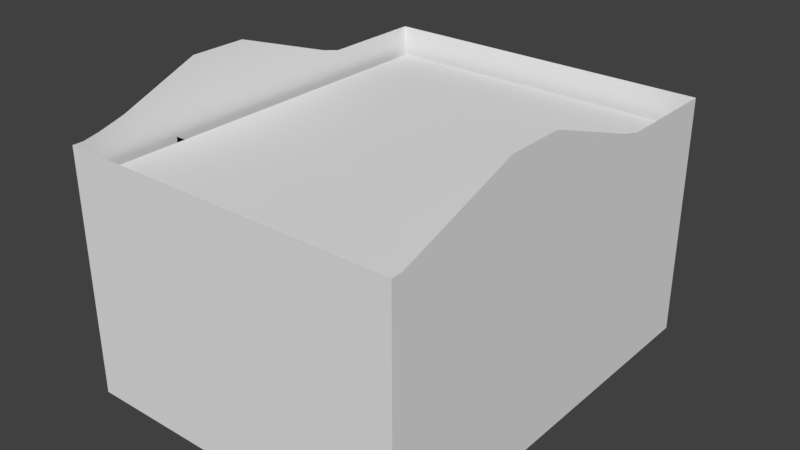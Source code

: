 # Source: Ireland_Hardware_Skybox.blend  (saved by Blender 2.78.0; exported with 4.5.12 LTS)
import bpy
from mathutils import Matrix  # noqa: F401  (used for matrix-valued properties, if any)

bpy.ops.wm.read_factory_settings(use_empty=True)
scene = bpy.context.scene
scene.name = 'Scene'

# ---- collections
col_collection_1 = bpy.data.collections.new('Collection 1'); scene.collection.children.link(col_collection_1)

# ---- materials (node trees are filled in below, after node groups)
mat_material = bpy.data.materials.new('Material')
mat_material.alpha_threshold = 0.0
mat_material.use_transparent_shadow = False
mat_material.roughness = 0.5
mat_material.line_color = (0.0, 0.0, 0.0, 1.0)

# ---- material node trees

# ---- world
world_world = bpy.data.worlds.new('World'); scene.world = world_world
world_world.color = (0.05088, 0.05088, 0.05088)
world_world.use_sun_shadow = False
world_world.sun_shadow_jitter_overblur = 0.0
world_world.cycles.sampling_method = 'MANUAL'

# ---- meshes
me_cube = bpy.data.meshes.new('Cube')
me_cube.from_pydata([(8.0, 10.0, -0.25), (8.0, -10.0, -0.25), (-8.0, -10.0, -0.25), (-8.0, 10.0, -0.25), (8.0, 10.0, 0.25), (8.0, -10.0, 0.25), (-8.0, -10.0, 0.25), (-8.0, 10.0, 0.25), (7.5, 10.0, -0.25), (7.5, -10.0, -0.25), (7.5, 10.0, 0.25), (7.5, -10.0, 0.25), (-7.5, 10.0, -0.25), (-7.5, -10.0, -0.25), (-7.5, 10.0, 0.25), (-7.5, -10.0, 0.25), (8.0, 9.5, -0.25), (-8.0, 9.5, -0.25), (8.0, 9.5, 0.25), (-8.0, 9.5, 0.25), (8.0, -9.5, -0.25), (8.0, -9.5, 0.25), (-8.0, -9.5, -0.25), (-8.0, -9.5, 0.25), (8.0, -9.5, -5.25), (8.0, -10.0, -5.25), (-7.5, 10.0, -5.25), (-8.0, 10.0, -5.25), (-7.5, -10.0, -5.25), (-8.0, -10.0, -5.25), (-8.0, 9.5, -5.25), (8.0, 10.0, -5.25), (7.5, 10.0, -5.25), (7.5, -10.0, -5.25), (8.0, -7.5, 0.25), (8.0, -7.5, -0.25), (8.0, 9.5, -5.25), (-8.0, -9.5, -5.25), (-8.0, -7.5, 0.25), (-8.0, -7.5, -0.25), (-7.5, -7.5, 0.25), (-8.0, -7.5, -5.25), (8.0, -7.5, -5.25), (-8.0, -6.25, -0.25), (-8.0, -6.25, 0.25), (-8.0, -6.25, -5.25), (8.0, -6.25, -5.25), (8.0, -6.25, 0.25), (8.0, -6.25, -0.25), (-8.0, -5.0, -0.25), (-8.0, -5.0, 0.25), (-8.0, -5.0, -5.25), (8.0, -5.0, -5.25), (-7.5, -5.0, 0.25), (8.0, -5.0, 0.25), (8.0, -5.0, -0.25), (-8.0, 7.5, -0.25), (-8.0, 7.5, 0.25), (-8.0, 7.5, -5.25), (8.0, 7.5, -5.25), (7.5, 7.5, 0.25), (8.0, 7.5, 0.25), (8.0, 7.5, -0.25), (8.0, 5.0, -5.25), (7.5, 5.0, 0.25), (8.0, 5.0, 0.25), (8.0, 5.0, -0.25), (-8.0, 5.0, -0.25), (-8.0, 5.0, 0.25), (-8.0, 5.0, -5.25), (-8.0, 6.25, -0.25), (-8.0, 6.25, 0.25), (-8.0, 6.25, -5.25), (8.0, 6.25, -5.25), (8.0, 6.25, 0.25), (8.0, 6.25, -0.25), (8.0, -2.5, -5.25), (8.0, -2.5, 0.25), (8.0, -2.5, -0.25), (-8.0, -2.5, -0.25), (-8.0, -2.5, 0.25), (-8.0, -2.5, -5.25), (-8.0, -2.0, -0.25), (-8.0, -2.0, 0.25), (-8.0, -2.0, -5.25), (8.0, -2.0, -5.25), (8.0, -2.0, 0.25), (8.0, -2.0, -0.25), (-8.0, -1.0, -0.25), (-8.0, -1.0, 0.25), (-8.0, -1.0, -5.25), (8.0, -1.0, -5.25), (8.0, -1.0, 0.25), (8.0, -1.0, -0.25), (-8.0, 4.0, -0.25), (-8.0, 4.0, 0.25), (-8.0, 4.0, -5.25), (8.0, 4.0, -5.25), (8.0, 4.0, 0.25), (8.0, 4.0, -0.25), (8.0, -3.75, -5.25), (8.0, -3.75, 0.25), (8.0, -3.75, -0.25), (-8.0, -3.75, -0.25), (-8.0, -3.75, 0.25), (-8.0, -3.75, -5.25), (8.0, -8.75, -0.25), (8.0, -8.75, 0.25), (-8.0, -8.75, -5.25), (8.0, -8.75, -5.25), (-8.0, -8.75, 0.25), (-8.0, -8.75, -0.25), (1.5, 10.0, -0.25), (1.5, -10.0, -0.25), (1.5, 10.0, 0.25), (1.5, -10.0, 0.25), (1.5, 10.0, -5.25), (1.5, -10.0, -5.25), (1.5, -2.5, 0.25), (1.5, -2.0, 0.25), (0.25, 10.0, -0.25), (0.25, -10.0, -0.25), (0.25, 10.0, 0.25), (0.25, -10.0, 0.25), (0.25, 10.0, -5.25), (0.25, -10.0, -5.25), (0.25, -2.5, 0.25), (0.25, -2.0, 0.25), (2.75, 10.0, -0.25), (2.75, -10.0, -0.25), (2.75, 10.0, 0.25), (2.75, -10.0, 0.25), (2.75, 10.0, -5.25), (2.75, -10.0, -5.25), (-0.25, 10.0, -0.25), (-0.25, -10.0, -0.25), (-0.25, 10.0, 0.25), (-0.25, -10.0, 0.25), (-0.25, 10.0, -5.25), (-0.25, -10.0, -5.25), (8.0, -9.5, 1.25), (8.0, -10.0, 1.25), (-7.5, 10.0, 1.25), (-8.0, 10.0, 1.25), (-7.5, -10.0, 1.25), (-8.0, -10.0, 1.25), (-8.0, 9.5, 1.25), (8.0, 10.0, 1.25), (7.5, 10.0, 1.25), (7.5, -10.0, 1.25), (-0.25, 10.0, 1.25), (-0.25, -10.0, 1.25), (8.0, 9.5, 1.25), (-8.0, 7.5, 1.25), (8.0, -8.75, 1.25), (7.5, -8.75, 1.25), (-8.0, -9.5, 1.25), (8.0, -7.5, 1.25), (-8.0, -7.5, 1.25), (-7.5, -7.5, 1.25), (8.0, -6.25, 1.25), (-8.0, -8.75, 1.25), (8.0, -5.0, 1.25), (-7.5, -5.0, 1.25), (7.5, -3.75, 1.25), (8.0, -3.75, 1.25), (-8.0, -5.0, 1.25), (-8.0, 6.25, 1.25), (7.5, 7.5, 1.25), (8.0, 7.5, 1.25), (-8.0, 4.0, 1.25), (-8.0, 5.0, 1.25), (7.5, 5.0, 1.25), (8.0, 5.0, 1.25), (8.0, -2.0, 1.25), (8.0, -2.5, 1.25), (-8.0, -3.75, 1.25), (-8.0, -2.5, 1.25), (-8.0, -2.0, 1.25), (7.5, -1.0, 1.25), (8.0, -1.0, 1.25), (-8.0, -1.0, 1.25), (7.5, 4.0, 1.25), (8.0, 4.0, 1.25), (2.75, 10.0, 1.25), (1.5, 10.0, 1.25), (2.75, -10.0, 1.25), (1.5, -10.0, 1.25), (0.25, 10.0, 1.25), (0.25, -10.0, 1.25), (8.0, -9.5, 3.0), (8.0, -10.0, 3.0), (-7.5, 10.0, 3.0), (-8.0, 10.0, 3.0), (-7.5, -10.0, 3.0), (-8.0, -10.0, 3.0), (-8.0, 9.5, 3.0), (8.0, 10.0, 3.0), (7.5, 10.0, 3.0), (7.5, -10.0, 3.0), (-0.25, 10.0, 3.0), (-0.25, -10.0, 3.0), (8.0, 9.5, 3.0), (-8.0, 7.5, 3.0), (8.0, -8.75, 3.0), (7.5, -8.75, 3.0), (-8.0, -9.5, 3.0), (-8.0, -7.5, 3.0), (-7.5, -7.5, 3.0), (-8.0, -8.75, 3.0), (-7.5, -5.0, 3.0), (-8.0, -5.0, 3.0), (-8.0, 6.25, 3.0), (7.5, 7.5, 3.0), (8.0, 7.5, 3.0), (-8.0, 4.0, 3.0), (-8.0, 5.0, 3.0), (7.5, 5.0, 3.0), (8.0, 5.0, 3.0), (8.0, -2.0, 3.0), (8.0, -2.5, 3.0), (-8.0, -3.75, 3.0), (-8.0, -2.5, 3.0), (-8.0, -2.0, 3.0), (7.5, -1.0, 3.0), (8.0, -1.0, 3.0), (-8.0, -1.0, 3.0), (7.5, 4.0, 3.0), (8.0, 4.0, 3.0), (7.5, -3.75, 3.0), (8.0, -3.75, 3.0), (2.75, 10.0, 3.0), (1.5, 10.0, 3.0), (2.75, -10.0, 3.0), (1.5, -10.0, 3.0), (0.25, 10.0, 3.0), (0.25, -10.0, 3.0), (8.0, -9.5, 4.0), (8.0, -10.0, 4.0), (-7.5, 10.0, 4.0), (-8.0, 10.0, 4.0), (-7.5, -10.0, 4.0), (-8.0, -10.0, 4.0), (-8.0, 9.5, 4.0), (8.0, 10.0, 4.0), (7.5, 10.0, 4.0), (7.5, -10.0, 4.0), (-0.25, 10.0, 4.0), (-0.25, -10.0, 4.0), (8.0, 9.5, 4.0), (-8.0, 7.5, 4.0), (8.0, -8.75, 4.0), (7.5, -8.75, 4.0), (-8.0, -9.5, 4.0), (-8.0, -7.5, 4.0), (-8.0, -8.75, 4.0), (-7.5, -5.0, 4.0), (-8.0, -5.0, 4.0), (-8.0, 6.25, 4.0), (8.0, 7.5, 4.0), (-8.0, 4.0, 4.0), (-8.0, 5.0, 4.0), (8.0, 5.0, 4.0), (8.0, -2.0, 4.0), (8.0, -2.5, 4.0), (-8.0, -3.75, 4.0), (-8.0, -2.5, 4.0), (-8.0, -2.0, 4.0), (7.5, -1.0, 4.0), (8.0, -1.0, 4.0), (-8.0, -1.0, 4.0), (7.5, 4.0, 4.0), (8.0, 4.0, 4.0), (7.5, -3.75, 4.0), (8.0, -3.75, 4.0), (2.75, 10.0, 4.0), (1.5, 10.0, 4.0), (2.75, -10.0, 4.0), (1.5, -10.0, 4.0), (0.25, 10.0, 4.0), (0.25, -10.0, 4.0), (-8.0, -5.0, 3.0), (-7.5, -5.0, 3.0), (7.5, 7.5, 3.0), (8.0, 7.5, 3.0), (-8.0, -5.0, 4.0), (-7.5, -5.0, 4.0), (8.0, 7.5, 4.0), (8.0, -9.5, 4.5), (8.0, -10.0, 4.5), (-7.5, 10.0, 4.5), (-8.0, 10.0, 4.5), (-7.5, -10.0, 4.5), (-8.0, -10.0, 4.5), (-8.0, 9.5, 4.5), (8.0, 10.0, 4.5), (7.5, 10.0, 4.5), (7.5, -10.0, 4.5), (-0.25, 10.0, 4.5), (-0.25, -10.0, 4.5), (8.0, 9.5, 4.5), (-8.0, 7.5, 4.5), (7.5, 9.5, 4.5), (8.0, -8.75, 4.5), (-8.0, -9.5, 4.5), (-8.0, -7.5, 4.5), (-8.0, -8.75, 4.5), (-7.5, -5.0, 4.5), (-8.0, -5.0, 4.5), (-8.0, 6.25, 4.5), (8.0, 7.5, 4.5), (-8.0, 4.0, 4.5), (-8.0, 5.0, 4.5), (8.0, 5.0, 4.5), (8.0, -2.0, 4.5), (8.0, -2.5, 4.5), (-8.0, -3.75, 4.5), (-8.0, -2.5, 4.5), (-8.0, -2.0, 4.5), (8.0, -1.0, 4.5), (-8.0, -1.0, 4.5), (8.0, 4.0, 4.5), (8.0, -3.75, 4.5), (2.75, 10.0, 4.5), (1.5, 10.0, 4.5), (2.75, -10.0, 4.5), (1.5, -10.0, 4.5), (0.25, -9.5, 4.5), (0.25, 10.0, 4.5), (0.25, -10.0, 4.5), (-0.25, -9.5, 4.5), (-8.0, -5.0, 4.5), (-7.5, -5.0, 4.5), (8.0, 7.5, 4.5), (7.5, -3.75, 4.0), (8.0, -3.75, 4.0), (8.0, -3.75, 4.5), (7.5, 4.0, 4.0), (8.0, 4.0, 4.0), (8.0, 4.0, 4.5), (8.0, -9.5, 5.0), (8.0, -10.0, 5.0), (-7.5, 10.0, 5.0), (-8.0, 10.0, 5.0), (-7.5, -10.0, 5.0), (-8.0, -10.0, 5.0), (-8.0, 9.5, 5.0), (8.0, 10.0, 5.0), (7.5, 10.0, 5.0), (7.5, -10.0, 5.0), (-0.25, 10.0, 5.0), (-0.25, -10.0, 5.0), (8.0, 9.5, 5.0), (-8.0, 7.5, 5.0), (7.5, 9.5, 5.0), (8.0, -8.75, 5.0), (-8.0, -9.5, 5.0), (-8.0, -7.5, 5.0), (-8.0, -8.75, 5.0), (-7.5, -5.0, 5.0), (-8.0, -5.0, 5.0), (-8.0, 6.25, 5.0), (7.5, 7.5, 5.0), (8.0, 7.5, 5.0), (-8.0, 4.0, 5.0), (-8.0, 5.0, 5.0), (7.5, 5.0, 5.0), (8.0, 5.0, 5.0), (-7.5, -2.0, 5.0), (-7.5, -2.5, 5.0), (7.5, -2.0, 5.0), (7.5, -2.5, 5.0), (8.0, -2.0, 5.0), (8.0, -2.5, 5.0), (-8.0, -3.75, 5.0), (-8.0, -2.5, 5.0), (2.75, -2.5, 5.0), (-8.0, -2.0, 5.0), (7.5, -1.0, 5.0), (8.0, -1.0, 5.0), (2.75, -2.0, 5.0), (-8.0, -1.0, 5.0), (7.5, 4.0, 5.0), (8.0, 4.0, 5.0), (8.0, -3.75, 5.0), (2.75, 10.0, 5.0), (1.5, 10.0, 5.0), (2.75, -10.0, 5.0), (1.5, -10.0, 5.0), (0.25, -9.5, 5.0), (0.25, 10.0, 5.0), (0.25, -10.0, 5.0), (-0.25, -9.5, 5.0), (-0.25, -7.5, 5.0), (0.25, -7.5, 5.0), (-0.25, -5.0, 5.0), (0.25, -5.0, 5.0), (-0.25, -2.5, 5.0), (0.25, -2.5, 5.0), (-0.25, -2.0, 5.0), (0.25, -2.0, 5.0), (-0.25, -3.75, 5.0), (0.25, -3.75, 5.0), (-0.25, -8.75, 5.0), (0.25, -8.75, 5.0), (-8.0, -5.0, 5.0), (-7.5, -5.0, 5.0), (7.5, 7.5, 5.0), (8.0, 7.5, 5.0), (-0.25, -5.0, 5.0), (0.25, -5.0, 5.0), (2.75, -2.0, 5.0), (2.75, -2.5, 5.0), (7.5, 4.0, 5.0), (8.0, 4.0, 5.0), (8.0, -3.75, 5.0), (-7.5, 9.5, 4.5), (-7.5, -1.0, 5.0), (-7.5, -2.0, 5.0), (-7.5, 9.5, 5.0), (-7.5, 7.5, 5.0), (-7.5, 5.0, 5.0), (-7.5, 4.0, 5.0), (-7.5, 7.5, 5.0), (-7.5, 4.0, 5.0), (-7.5, -9.5, 4.5), (-7.5, -7.5, 5.0), (-7.5, -8.75, 5.0), (-7.5, -2.5, 5.0), (-7.5, -3.75, 5.0), (-7.5, -5.0, 5.0), (-7.5, -9.5, 5.0), (-7.5, -5.0, 5.0), (7.5, -9.5, 4.5), (7.5, -9.5, 5.0), (7.5, -2.5, 5.0), (7.5, -7.5, 5.0), (7.5, -8.75, 5.0), (7.5, -3.75, 5.0), (7.5, -5.0, 5.0), (7.5, -5.0, 5.0), (8.0, -9.5, 6.25), (8.0, -10.0, 6.25), (-7.5, 10.0, 6.25), (-8.0, 10.0, 6.25), (-7.5, -10.0, 6.25), (-8.0, -10.0, 6.25), (-8.0, 9.5, 6.25), (8.0, 10.0, 6.25), (7.5, 10.0, 6.25), (7.5, -10.0, 6.25), (-0.25, 10.0, 6.25), (-0.25, -10.0, 6.25), (8.0, 9.5, 6.25), (-8.0, 7.5, 6.25), (8.0, -8.75, 6.5), (-8.0, -9.5, 6.25), (-8.0, -7.5, 6.75), (-8.0, -8.75, 6.4), (-8.0, -5.0, 7.75), (-8.0, 6.25, 6.25), (8.0, 7.5, 6.25), (-8.0, 4.0, 6.5), (-8.0, 5.0, 6.25), (8.0, 5.0, 6.25), (8.0, -2.0, 8.25), (8.0, -2.5, 8.25), (-8.0, -3.75, 8.25), (-8.0, -2.5, 8.25), (-8.0, -2.0, 8.25), (8.0, -1.0, 8.25), (-8.0, -1.0, 8.25), (8.0, 4.0, 6.5), (8.0, -3.75, 8.25), (2.75, 10.0, 6.25), (1.5, 10.0, 6.25), (2.75, -10.0, 6.25), (1.5, -10.0, 6.25), (0.25, 10.0, 6.25), (0.25, -10.0, 6.25), (-8.0, -5.0, 7.75), (8.0, 7.5, 6.25), (8.0, 4.0, 6.5), (8.0, -3.75, 8.25), (-8.0, -7.5, 3.0), (-7.5, -7.5, 3.0), (-8.0, -6.25, 3.0), (-7.5, -5.0, 3.0), (-8.0, -5.0, 3.0), (7.5, 7.5, 3.0), (8.0, 7.5, 3.0), (7.5, 5.0, 3.0), (8.0, 6.25, 3.0), (8.0, 5.0, 3.0), (8.0, -7.5, 4.0), (8.0, -6.25, 4.0), (8.0, -5.0, 4.0), (7.5, -3.75, 4.0), (8.0, -3.75, 4.0), (7.5, 4.0, 4.0), (7.5, -1.0, 4.0), (8.0, 4.0, 4.0), (8.0, -1.0, 4.0), (8.0, -8.75, 4.0), (7.5, -8.75, 4.0), (-6.329, -9.339, 4.661)], [], [(3, 12, 26, 27), (60, 61, 169, 168), (20, 21, 5, 1), (13, 15, 6, 2), (17, 19, 7, 3), (14, 12, 3, 7), (4, 0, 8, 10), (1, 5, 11, 9), (136, 14, 142, 150), (0, 16, 36, 31), (136, 134, 12, 14), (135, 137, 15, 13), (135, 13, 28, 139), (2, 22, 37, 29), (20, 1, 25, 24), (83, 80, 177, 178), (56, 57, 19, 17), (0, 4, 18, 16), (106, 20, 24, 109), (2, 6, 23, 22), (128, 8, 32, 132), (13, 2, 29, 28), (106, 107, 21, 20), (1, 9, 33, 25), (39, 43, 45, 41), (111, 110, 38, 39), (48, 35, 42, 46), (48, 47, 34, 35), (50, 44, 486, 488), (111, 39, 41, 108), (17, 3, 27, 30), (56, 17, 30, 58), (8, 0, 31, 32), (55, 54, 47, 48), (40, 38, 158, 159), (55, 48, 46, 52), (39, 38, 44, 43), (102, 55, 52, 100), (115, 131, 186, 187), (102, 101, 54, 55), (43, 49, 51, 45), (21, 107, 154, 140), (43, 44, 50, 49), (104, 50, 166, 176), (16, 18, 61, 62), (61, 18, 152, 169), (16, 62, 59, 36), (70, 56, 58, 72), (70, 71, 57, 56), (94, 95, 68, 67), (94, 67, 69, 96), (130, 114, 185, 184), (75, 74, 65, 66), (44, 38, 484, 486), (75, 66, 63, 73), (62, 75, 73, 59), (155, 154, 503, 504), (62, 61, 74, 75), (67, 68, 71, 70), (67, 70, 72, 69), (103, 79, 81, 105), (103, 104, 80, 79), (87, 86, 77, 78), (87, 78, 76, 85), (93, 87, 85, 91), (71, 68, 171, 167), (93, 92, 86, 87), (79, 82, 84, 81), (79, 80, 83, 82), (99, 98, 92, 93), (99, 93, 91, 97), (82, 88, 90, 84), (82, 83, 89, 88), (66, 99, 97, 63), (66, 65, 98, 99), (101, 77, 175, 165), (88, 94, 96, 90), (88, 89, 95, 94), (49, 50, 104, 103), (49, 103, 105, 51), (11, 5, 141, 149), (78, 77, 101, 102), (92, 98, 183, 180), (78, 102, 100, 76), (22, 111, 108, 37), (22, 23, 110, 111), (47, 54, 162, 160), (35, 34, 107, 106), (35, 106, 109, 42), (120, 112, 116, 124), (4, 10, 148, 147), (129, 113, 117, 133), (129, 131, 115, 113), (130, 128, 112, 114), (134, 120, 124, 138), (119, 127, 126, 118), (113, 121, 125, 117), (113, 115, 123, 121), (114, 112, 120, 122), (10, 8, 128, 130), (9, 11, 131, 129), (57, 71, 167, 153), (9, 129, 133, 33), (65, 64, 172, 173), (112, 128, 132, 116), (12, 134, 138, 26), (7, 19, 146, 143), (80, 104, 176, 177), (50, 53, 163, 166), (121, 135, 139, 125), (6, 15, 144, 145), (121, 123, 137, 135), (122, 120, 134, 136), (144, 151, 201, 194), (174, 180, 225, 219), (150, 142, 192, 200), (161, 156, 206, 209), (157, 160, 495, 494), (38, 40, 485, 484), (162, 165, 498, 496), (149, 141, 191, 199), (178, 177, 222, 223), (147, 148, 198, 197), (143, 146, 196, 193), (164, 165, 230, 229), (145, 144, 194, 195), (74, 61, 490, 492), (158, 161, 209, 207), (142, 143, 193, 192), (177, 176, 221, 222), (176, 166, 211, 221), (141, 140, 190, 191), (175, 174, 219, 220), (165, 175, 220, 230), (159, 158, 207, 208), (182, 183, 228, 227), (23, 6, 145, 156), (15, 137, 151, 144), (95, 89, 181, 170), (86, 92, 180, 174), (34, 47, 160, 157), (107, 34, 157, 154), (54, 101, 165, 162), (98, 65, 173, 183), (38, 110, 161, 158), (18, 4, 147, 152), (122, 136, 150, 188), (114, 122, 188, 185), (19, 57, 153, 146), (137, 123, 189, 151), (10, 130, 184, 148), (123, 115, 187, 189), (131, 11, 149, 186), (68, 95, 170, 171), (110, 23, 156, 161), (77, 86, 174, 175), (5, 21, 140, 141), (14, 7, 143, 142), (89, 83, 178, 181), (200, 192, 239, 247), (215, 226, 270, 260), (225, 224, 268, 269), (199, 191, 238, 246), (214, 202, 249, 259), (197, 198, 245, 244), (236, 234, 278, 280), (193, 196, 243, 240), (226, 223, 267, 270), (232, 235, 279, 276), (195, 194, 241, 242), (203, 212, 258, 250), (201, 236, 280, 248), (192, 193, 240, 239), (211, 210, 256, 257), (235, 200, 247, 279), (191, 190, 237, 238), (207, 209, 255, 254), (219, 225, 269, 263), (148, 184, 231, 198), (154, 155, 205, 204), (186, 149, 199, 233), (184, 185, 232, 231), (166, 163, 210, 211), (152, 147, 197, 202), (187, 186, 233, 234), (153, 167, 212, 203), (146, 153, 203, 196), (181, 178, 223, 226), (188, 150, 200, 235), (169, 152, 202, 214), (151, 189, 236, 201), (185, 188, 235, 232), (168, 169, 214, 213), (189, 187, 234, 236), (180, 179, 224, 225), (140, 154, 204, 190), (170, 181, 226, 215), (171, 170, 215, 216), (173, 172, 217, 218), (156, 145, 195, 206), (183, 173, 218, 228), (167, 171, 216, 212), (279, 247, 298, 328), (238, 237, 288, 289), (394, 404, 437, 436), (254, 255, 306, 305), (263, 269, 319, 314), (278, 277, 325, 326), (275, 276, 324, 323), (277, 246, 297, 325), (267, 266, 317, 318), (303, 251, 335, 336), (245, 275, 323, 296), (253, 242, 293, 304), (255, 253, 304, 306), (266, 265, 316, 317), (237, 251, 303, 288), (264, 263, 314, 315), (265, 257, 308, 316), (286, 285, 331, 332), (274, 264, 315, 322), (194, 201, 248, 241), (216, 215, 260, 261), (228, 218, 262, 272), (202, 197, 244, 249), (227, 228, 272, 271), (218, 217, 283, 284), (196, 203, 250, 243), (212, 216, 261, 258), (230, 220, 264, 274), (221, 211, 257, 265), (220, 219, 263, 264), (190, 204, 251, 237), (229, 230, 274, 273), (222, 221, 265, 266), (209, 206, 253, 255), (206, 195, 242, 253), (198, 231, 275, 245), (204, 205, 252, 251), (223, 222, 266, 267), (233, 199, 246, 277), (231, 232, 276, 275), (234, 233, 277, 278), (292, 299, 351, 344), (208, 207, 281, 282), (207, 254, 285, 281), (262, 218, 284, 287), (366, 407, 423, 421), (298, 290, 342, 350), (311, 320, 381, 364), (401, 397, 428, 429), (297, 289, 341, 349), (310, 300, 352, 363), (382, 366, 421, 422), (295, 296, 348, 347), (329, 326, 388, 391), (291, 294, 346, 343), (362, 354, 419, 420), (320, 318, 377, 381), (324, 328, 390, 386), (354, 302, 416, 419), (293, 292, 344, 345), (301, 309, 361, 353), (299, 329, 391, 351), (290, 291, 343, 342), (308, 307, 359, 360), (328, 298, 350, 390), (289, 288, 340, 341), (393, 409, 432, 426), (305, 306, 358, 357), (314, 319, 379, 372), (257, 256, 307, 308), (239, 240, 291, 290), (248, 280, 329, 299), (250, 258, 309, 301), (242, 241, 292, 293), (276, 279, 328, 324), (270, 267, 318, 320), (240, 243, 294, 291), (280, 278, 326, 329), (244, 245, 296, 295), (259, 249, 300, 310), (246, 238, 289, 297), (262, 287, 333, 313), (260, 270, 320, 311), (247, 239, 290, 298), (285, 254, 305, 331), (241, 248, 299, 292), (261, 260, 311, 312), (272, 262, 313, 321), (249, 244, 295, 300), (243, 250, 301, 294), (258, 261, 312, 309), (358, 356, 456, 458), (326, 325, 387, 388), (269, 268, 337, 338), (251, 252, 334, 335), (319, 269, 338, 339), (367, 408, 481, 464), (375, 374, 467, 468), (340, 355, 455, 441), (373, 372, 465, 466), (374, 360, 459, 467), (399, 368, 369, 397), (384, 373, 466, 473), (361, 365, 463, 460), (346, 353, 454, 447), (352, 347, 448, 453), (383, 367, 464, 472), (365, 364, 462, 463), (370, 380, 376, 371), (394, 393, 403, 404), (398, 397, 401, 402), (400, 399, 397, 398), (402, 401, 395, 396), (404, 403, 392, 389), (344, 351, 452, 445), (400, 398, 412, 411), (393, 394, 410, 409), (350, 342, 443, 451), (364, 381, 471, 462), (378, 413, 424, 417), (370, 378, 417, 418), (312, 311, 364, 365), (321, 313, 367, 383), (300, 295, 347, 352), (403, 393, 426, 427), (294, 301, 353, 346), (303, 336, 415, 355), (309, 312, 365, 361), (410, 394, 436, 440), (319, 339, 414, 379), (392, 403, 427, 431), (332, 331, 405, 406), (330, 392, 431, 425), (322, 315, 373, 384), (389, 327, 433, 434), (316, 308, 360, 374), (404, 389, 434, 437), (315, 314, 372, 373), (288, 303, 355, 340), (317, 316, 374, 375), (395, 401, 429, 430), (313, 333, 408, 367), (306, 304, 356, 358), (304, 293, 345, 356), (402, 396, 439, 438), (331, 305, 357, 405), (296, 323, 385, 348), (318, 317, 375, 377), (398, 402, 438, 435), (325, 297, 349, 387), (323, 324, 386, 385), (356, 345, 446, 456), (405, 357, 457, 480), (348, 385, 474, 449), (377, 375, 468, 469), (387, 349, 450, 476), (385, 386, 475, 474), (388, 387, 476, 477), (372, 379, 470, 465), (357, 358, 458, 457), (341, 340, 441, 442), (390, 350, 451, 478), (342, 343, 444, 443), (351, 391, 479, 452), (353, 361, 460, 454), (355, 415, 483, 455), (345, 344, 445, 446), (386, 390, 478, 475), (381, 377, 469, 471), (379, 414, 482, 470), (343, 346, 447, 444), (391, 388, 477, 479), (347, 348, 449, 448), (363, 352, 453, 461), (349, 341, 442, 450), (165, 164, 497, 498), (183, 182, 499, 501), (61, 60, 489, 490), (180, 183, 501, 502), (160, 162, 496, 495), (154, 157, 494, 503), (65, 74, 492, 493), (179, 180, 502, 500), (64, 65, 493, 491), (53, 50, 488, 487)])
_uv = me_cube.uv_layers.new(name='UVMap')
_uv.uv.foreach_set('vector', [0.2375, 0.2344, 0.2375, 0.2344, 0.2375, 0.2344, 0.2375, 0.2344, 0.2375, 0.2344, 0.2375, 0.2344, 0.2375, 0.2344, 0.2375, 0.2344, 0.2375, 0.2344, 0.2375, 0.2344, 0.2375, 0.2344, 0.2375, 0.2344, 0.2375, 0.2344, 0.2375, 0.2344, 0.2375, 0.2344, 0.2375, 0.2344, 0.2375, 0.2344, 0.2375, 0.2344, 0.2375, 0.2344, 0.2375, 0.2344, 0.2375, 0.2344, 0.2375, 0.2344, 0.2375, 0.2344, 0.2375, 0.2344, 0.2375, 0.2344, 0.2375, 0.2344, 0.2375, 0.2344, 0.2375, 0.2344, 0.2375, 0.2344, 0.2375, 0.2344, 0.2375, 0.2344, 0.2375, 0.2344, 0.2375, 0.2344, 0.2375, 0.2344, 0.2375, 0.2344, 0.2375, 0.2344, 0.2375, 0.2344, 0.2375, 0.2344, 0.2375, 0.2344, 0.2375, 0.2344, 0.2375, 0.2344, 0.2375, 0.2344, 0.2375, 0.2344, 0.2375, 0.2344, 0.2375, 0.2344, 0.2375, 0.2344, 0.2375, 0.2344, 0.2375, 0.2344, 0.2375, 0.2344, 0.2375, 0.2344, 0.2375, 0.2344, 0.2375, 0.2344, 0.2375, 0.2344, 0.2375, 0.2344, 0.2375, 0.2344, 0.2375, 0.2344, 0.2375, 0.2344, 0.2375, 0.2344, 0.2375, 0.2344, 0.2375, 0.2344, 0.2375, 0.2344, 0.2375, 0.2344, 0.2375, 0.2344, 0.2375, 0.2344, 0.2375, 0.2344, 0.2375, 0.2344, 0.2375, 0.2344, 0.2375, 0.2344, 0.2375, 0.2344, 0.2375, 0.2344, 0.2375, 0.2344, 0.2375, 0.2344, 0.2375, 0.2344, 0.2375, 0.2344, 0.2375, 0.2344, 0.2375, 0.2344, 0.2375, 0.2344, 0.2375, 0.2344, 0.2375, 0.2344, 0.2375, 0.2344, 0.2375, 0.2344, 0.2375, 0.2344, 0.2375, 0.2344, 0.2375, 0.2344, 0.2375, 0.2344, 0.2375, 0.2344, 0.2375, 0.2344, 0.2375, 0.2344, 0.2375, 0.2344, 0.2375, 0.2344, 0.2375, 0.2344, 0.2375, 0.2344, 0.2375, 0.2344, 0.2375, 0.2344, 0.2375, 0.2344, 0.2375, 0.2344, 0.2375, 0.2344, 0.2375, 0.2344, 0.2375, 0.2344, 0.2375, 0.2344, 0.2375, 0.2344, 0.2375, 0.2344, 0.2375, 0.2344, 0.2375, 0.2344, 0.2375, 0.2344, 0.2375, 0.2344, 0.2375, 0.2344, 0.2375, 0.2344, 0.2375, 0.2344, 0.2375, 0.2344, 0.2375, 0.2344, 0.2375, 0.2344, 0.2375, 0.2344, 0.2375, 0.2344, 0.2375, 0.2344, 0.2375, 0.2344, 0.2375, 0.2344, 0.2375, 0.2344, 0.2375, 0.2344, 0.2375, 0.2344, 0.2375, 0.2344, 0.2375, 0.2344, 0.2375, 0.2344, 0.2375, 0.2344, 0.2375, 0.2344, 0.2375, 0.2344, 0.2375, 0.2344, 0.2375, 0.2344, 0.2375, 0.2344, 0.2375, 0.2344, 0.2375, 0.2344, 0.2375, 0.2344, 0.2375, 0.2344, 0.2375, 0.2344, 0.2375, 0.2344, 0.2375, 0.2344, 0.2375, 0.2344, 0.2375, 0.2344, 0.2375, 0.2344, 0.2375, 0.2344, 0.2375, 0.2344, 0.2375, 0.2344, 0.2375, 0.2344, 0.2375, 0.2344, 0.2375, 0.2344, 0.2375, 0.2344, 0.2375, 0.2344, 0.2375, 0.2344, 0.2375, 0.2344, 0.2375, 0.2344, 0.2375, 0.2344, 0.2375, 0.2344, 0.2375, 0.2344, 0.2375, 0.2344, 0.2375, 0.2344, 0.2375, 0.2344, 0.2375, 0.2344, 0.2375, 0.2344, 0.2375, 0.2344, 0.2375, 0.2344, 0.2375, 0.2344, 0.2375, 0.2344, 0.2375, 0.2344, 0.2375, 0.2344, 0.2375, 0.2344, 0.2375, 0.2344, 0.2375, 0.2344, 0.2375, 0.2344, 0.2375, 0.2344, 0.2375, 0.2344, 0.2375, 0.2344, 0.2375, 0.2344, 0.2375, 0.2344, 0.2375, 0.2344, 0.2375, 0.2344, 0.2375, 0.2344, 0.2375, 0.2344, 0.2375, 0.2344, 0.2375, 0.2344, 0.2375, 0.2344, 0.2375, 0.2344, 0.2375, 0.2344, 0.2375, 0.2344, 0.2375, 0.2344, 0.2375, 0.2344, 0.2375, 0.2344, 0.2375, 0.2344, 0.2375, 0.2344, 0.2375, 0.2344, 0.2375, 0.2344, 0.2375, 0.2344, 0.2375, 0.2344, 0.2375, 0.2344, 0.2375, 0.2344, 0.2375, 0.2344, 0.2375, 0.2344, 0.2375, 0.2344, 0.2375, 0.2344, 0.2375, 0.2344, 0.2375, 0.2344, 0.2375, 0.2344, 0.2375, 0.2344, 0.2375, 0.2344, 0.2375, 0.2344, 0.2375, 0.2344, 0.2375, 0.2344, 0.2375, 0.2344, 0.2375, 0.2344, 0.2375, 0.2344, 0.2375, 0.2344, 0.2375, 0.2344, 0.2375, 0.2344, 0.2375, 0.2344, 0.2375, 0.2344, 0.2375, 0.2344, 0.2375, 0.2344, 0.2375, 0.2344, 0.2375, 0.2344, 0.2375, 0.2344, 0.2375, 0.2344, 0.2375, 0.2344, 0.2375, 0.2344, 0.2375, 0.2344, 0.2375, 0.2344, 0.2375, 0.2344, 0.2375, 0.2344, 0.2375, 0.2344, 0.2375, 0.2344, 0.2375, 0.2344, 0.2375, 0.2344, 0.2375, 0.2344, 0.2375, 0.2344, 0.2375, 0.2344, 0.2375, 0.2344, 0.2375, 0.2344, 0.2375, 0.2344, 0.2375, 0.2344, 0.2375, 0.2344, 0.2375, 0.2344, 0.2375, 0.2344, 0.2375, 0.2344, 0.2375, 0.2344, 0.2375, 0.2344, 0.2375, 0.2344, 0.2375, 0.2344, 0.2375, 0.2344, 0.2375, 0.2344, 0.2375, 0.2344, 0.2375, 0.2344, 0.2375, 0.2344, 0.2375, 0.2344, 0.2375, 0.2344, 0.2375, 0.2344, 0.2375, 0.2344, 0.2375, 0.2344, 0.2375, 0.2344, 0.2375, 0.2344, 0.2375, 0.2344, 0.2375, 0.2344, 0.2375, 0.2344, 0.2375, 0.2344, 0.2375, 0.2344, 0.2375, 0.2344, 0.2375, 0.2344, 0.2375, 0.2344, 0.2375, 0.2344, 0.2375, 0.2344, 0.2375, 0.2344, 0.2375, 0.2344, 0.2375, 0.2344, 0.2375, 0.2344, 0.2375, 0.2344, 0.2375, 0.2344, 0.2375, 0.2344, 0.2375, 0.2344, 0.2375, 0.2344, 0.2375, 0.2344, 0.2375, 0.2344, 0.2375, 0.2344, 0.2375, 0.2344, 0.2375, 0.2344, 0.2375, 0.2344, 0.2375, 0.2344, 0.2375, 0.2344, 0.2375, 0.2344, 0.2375, 0.2344, 0.2375, 0.2344, 0.2375, 0.2344, 0.2375, 0.2344, 0.2375, 0.2344, 0.2375, 0.2344, 0.2375, 0.2344, 0.2375, 0.2344, 0.2375, 0.2344, 0.2375, 0.2344, 0.2375, 0.2344, 0.2375, 0.2344, 0.2375, 0.2344, 0.2375, 0.2344, 0.2375, 0.2344, 0.2375, 0.2344, 0.2375, 0.2344, 0.2375, 0.2344, 0.2375, 0.2344, 0.2375, 0.2344, 0.2375, 0.2344, 0.2375, 0.2344, 0.2375, 0.2344, 0.2375, 0.2344, 0.2375, 0.2344, 0.2375, 0.2344, 0.2375, 0.2344, 0.2375, 0.2344, 0.2375, 0.2344, 0.2375, 0.2344, 0.2375, 0.2344, 0.2375, 0.2344, 0.2375, 0.2344, 0.2375, 0.2344, 0.2375, 0.2344, 0.2375, 0.2344, 0.2375, 0.2344, 0.2375, 0.2344, 0.2375, 0.2344, 0.2375, 0.2344, 0.2375, 0.2344, 0.2375, 0.2344, 0.2375, 0.2344, 0.2375, 0.2344, 0.2375, 0.2344, 0.2375, 0.2344, 0.2375, 0.2344, 0.2375, 0.2344, 0.2375, 0.2344, 0.2375, 0.2344, 0.2375, 0.2344, 0.2375, 0.2344, 0.2375, 0.2344, 0.2375, 0.2344, 0.2375, 0.2344, 0.2375, 0.2344, 0.2375, 0.2344, 0.2375, 0.2344, 0.2375, 0.2344, 0.2375, 0.2344, 0.2375, 0.2344, 0.2375, 0.2344, 0.2375, 0.2344, 0.2375, 0.2344, 0.2375, 0.2344, 0.2375, 0.2344, 0.2375, 0.2344, 0.2375, 0.2344, 0.2375, 0.2344, 0.2375, 0.2344, 0.2375, 0.2344, 0.2375, 0.2344, 0.2375, 0.2344, 0.2375, 0.2344, 0.2375, 0.2344, 0.2375, 0.2344, 0.2375, 0.2344, 0.2375, 0.2344, 0.2375, 0.2344, 0.2375, 0.2344, 0.2375, 0.2344, 0.2375, 0.2344, 0.2375, 0.2344, 0.2375, 0.2344, 0.2375, 0.2344, 0.2375, 0.2344, 0.2375, 0.2344, 0.2375, 0.2344, 0.2375, 0.2344, 0.2375, 0.2344, 0.2375, 0.2344, 0.2375, 0.2344, 0.2375, 0.2344, 0.2375, 0.2344, 0.2375, 0.2344, 0.2375, 0.2344, 0.2375, 0.2344, 0.2375, 0.2344, 0.2375, 0.2344, 0.2375, 0.2344, 0.2375, 0.2344, 0.2375, 0.2344, 0.2375, 0.2344, 0.2375, 0.2344, 0.2375, 0.2344, 0.2375, 0.2344, 0.2375, 0.2344, 0.2375, 0.2344, 0.2375, 0.2344, 0.2375, 0.2344, 0.2375, 0.2344, 0.2375, 0.2344, 0.2375, 0.2344, 0.2375, 0.2344, 0.2375, 0.2344, 0.2375, 0.2344, 0.2375, 0.2344, 0.2375, 0.2344, 0.2375, 0.2344, 0.2375, 0.2344, 0.2375, 0.2344, 0.2375, 0.2344, 0.2375, 0.2344, 0.2375, 0.2344, 0.2375, 0.2344, 0.2375, 0.2344, 0.2375, 0.2344, 0.2375, 0.2344, 0.2375, 0.2344, 0.2375, 0.2344, 0.2375, 0.2344, 0.2375, 0.2344, 0.2375, 0.2344, 0.2375, 0.2344, 0.2375, 0.2344, 0.2375, 0.2344, 0.2375, 0.2344, 0.2375, 0.2344, 0.2375, 0.2344, 0.2375, 0.2344, 0.2375, 0.2344, 0.2375, 0.2344, 0.2375, 0.2344, 0.2375, 0.2344, 0.2375, 0.2344, 0.2375, 0.2344, 0.2375, 0.2344, 0.2375, 0.2344, 0.2375, 0.2344, 0.2375, 0.2344, 0.2375, 0.2344, 0.2375, 0.2344, 0.2375, 0.2344, 0.2375, 0.2344, 0.2375, 0.2344, 0.2375, 0.2344, 0.2375, 0.2344, 0.2375, 0.2344, 0.2375, 0.2344, 0.2375, 0.2344, 0.2375, 0.2344, 0.2375, 0.2344, 0.2375, 0.2344, 0.2375, 0.2344, 0.2375, 0.2344, 0.2375, 0.2344, 0.2375, 0.2344, 0.2375, 0.2344, 0.2375, 0.2344, 0.2375, 0.2344, 0.2375, 0.2344, 0.2375, 0.2344, 0.2375, 0.2344, 0.2375, 0.2344, 0.2375, 0.2344, 0.2375, 0.2344, 0.2375, 0.2344, 0.2375, 0.2344, 0.2375, 0.2344, 0.2375, 0.2344, 0.2375, 0.2344, 0.2375, 0.2344, 0.2375, 0.2344, 0.2375, 0.2344, 0.2375, 0.2344, 0.2375, 0.2344, 0.2375, 0.2344, 0.2375, 0.2344, 0.2375, 0.2344, 0.2375, 0.2344, 0.2375, 0.2344, 0.2375, 0.2344, 0.2375, 0.2344, 0.2375, 0.2344, 0.2375, 0.2344, 0.2375, 0.2344, 0.2375, 0.2344, 0.2375, 0.2344, 0.2375, 0.2344, 0.2375, 0.2344, 0.2375, 0.2344, 0.2375, 0.2344, 0.2375, 0.2344, 0.2375, 0.2344, 0.2375, 0.2344, 0.2375, 0.2344, 0.2375, 0.2344, 0.2375, 0.2344, 0.2375, 0.2344, 0.2375, 0.2344, 0.2375, 0.2344, 0.2375, 0.2344, 0.2375, 0.2344, 0.2375, 0.2344, 0.2375, 0.2344, 0.2375, 0.2344, 0.2375, 0.2344, 0.2375, 0.2344, 0.2375, 0.2344, 0.2375, 0.2344, 0.2375, 0.2344, 0.2375, 0.2344, 0.2375, 0.2344, 0.2375, 0.2344, 0.2375, 0.2344, 0.2375, 0.2344, 0.2375, 0.2344, 0.2375, 0.2344, 0.2375, 0.2344, 0.2375, 0.2344, 0.2375, 0.2344, 0.2375, 0.2344, 0.2375, 0.2344, 0.2375, 0.2344, 0.2375, 0.2344, 0.2375, 0.2344, 0.2375, 0.2344, 0.2375, 0.2344, 0.2375, 0.2344, 0.2375, 0.2344, 0.2375, 0.2344, 0.2375, 0.2344, 0.2375, 0.2344, 0.2375, 0.2344, 0.2375, 0.2344, 0.2375, 0.2344, 0.2375, 0.2344, 0.2375, 0.2344, 0.2375, 0.2344, 0.2375, 0.2344, 0.2375, 0.2344, 0.2375, 0.2344, 0.2375, 0.2344, 0.2375, 0.2344, 0.2375, 0.2344, 0.2375, 0.2344, 0.2375, 0.2344, 0.2375, 0.2344, 0.2375, 0.2344, 0.2375, 0.2344, 0.2375, 0.2344, 0.2375, 0.2344, 0.2375, 0.2344, 0.2375, 0.2344, 0.2375, 0.2344, 0.2375, 0.2344, 0.2375, 0.2344, 0.2375, 0.2344, 0.2375, 0.2344, 0.2375, 0.2344, 0.2375, 0.2344, 0.2375, 0.2344, 0.2375, 0.2344, 0.2375, 0.2344, 0.2375, 0.2344, 0.2375, 0.2344, 0.2375, 0.2344, 0.2375, 0.2344, 0.2375, 0.2344, 0.2375, 0.2344, 0.2375, 0.2344, 0.2375, 0.2344, 0.2375, 0.2344, 0.2375, 0.2344, 0.2375, 0.2344, 0.2375, 0.2344, 0.2375, 0.2344, 0.2375, 0.2344, 0.2375, 0.2344, 0.2375, 0.2344, 0.2375, 0.2344, 0.2375, 0.2344, 0.2375, 0.2344, 0.2375, 0.2344, 0.2375, 0.2344, 0.2375, 0.2344, 0.2375, 0.2344, 0.2375, 0.2344, 0.2375, 0.2344, 0.2375, 0.2344, 0.2375, 0.2344, 0.2375, 0.2344, 0.2375, 0.2344, 0.2375, 0.2344, 0.2375, 0.2344, 0.2375, 0.2344, 0.2375, 0.2344, 0.2375, 0.2344, 0.2375, 0.2344, 0.2375, 0.2344, 0.2375, 0.2344, 0.2375, 0.2344, 0.2375, 0.2344, 0.2375, 0.2344, 0.2375, 0.2344, 0.2375, 0.2344, 0.2375, 0.2344, 0.2375, 0.2344, 0.2375, 0.2344, 0.2375, 0.2344, 0.2375, 0.2344, 0.2375, 0.2344, 0.2375, 0.2344, 0.2375, 0.2344, 0.2375, 0.2344, 0.2375, 0.2344, 0.2375, 0.2344, 0.2375, 0.2344, 0.2375, 0.2344, 0.2375, 0.2344, 0.2375, 0.2344, 0.2375, 0.2344, 0.2375, 0.2344, 0.2375, 0.2344, 0.2375, 0.2344, 0.2375, 0.2344, 0.2375, 0.2344, 0.2375, 0.2344, 0.2375, 0.2344, 0.2375, 0.2344, 0.2375, 0.2344, 0.2375, 0.2344, 0.2375, 0.2344, 0.2375, 0.2344, 0.2375, 0.2344, 0.2375, 0.2344, 0.2375, 0.2344, 0.2375, 0.2344, 0.2375, 0.2344, 0.2375, 0.2344, 0.2375, 0.2344, 0.2375, 0.2344, 0.2375, 0.2344, 0.2375, 0.2344, 0.2375, 0.2344, 0.2375, 0.2344, 0.2375, 0.2344, 0.2375, 0.2344, 0.2375, 0.2344, 0.2375, 0.2344, 0.2375, 0.2344, 0.2375, 0.2344, 0.2375, 0.2344, 0.2375, 0.2344, 0.2375, 0.2344, 0.2375, 0.2344, 0.2375, 0.2344, 0.2375, 0.2344, 0.2375, 0.2344, 0.2375, 0.2344, 0.2375, 0.2344, 0.2375, 0.2344, 0.2375, 0.2344, 0.2375, 0.2344, 0.2375, 0.2344, 0.2375, 0.2344, 0.2375, 0.2344, 0.2375, 0.2344, 0.2375, 0.2344, 0.2375, 0.2344, 0.2375, 0.2344, 0.2375, 0.2344, 0.2375, 0.2344, 0.2375, 0.2344, 0.2375, 0.2344, 0.2375, 0.2344, 0.2375, 0.2344, 0.2375, 0.2344, 0.2375, 0.2344, 0.2375, 0.2344, 0.2375, 0.2344, 0.2375, 0.2344, 0.2375, 0.2344, 0.2375, 0.2344, 0.2375, 0.2344, 0.2375, 0.2344, 0.2375, 0.2344, 0.2375, 0.2344, 0.2375, 0.2344, 0.2375, 0.2344, 0.2375, 0.2344, 0.2375, 0.2344, 0.2375, 0.2344, 0.2375, 0.2344, 0.2375, 0.2344, 0.2375, 0.2344, 0.2375, 0.2344, 0.2375, 0.2344, 0.2375, 0.2344, 0.2375, 0.2344, 0.2375, 0.2344, 0.2375, 0.2344, 0.2375, 0.2344, 0.2375, 0.2344, 0.2375, 0.2344, 0.2375, 0.2344, 0.2375, 0.2344, 0.2375, 0.2344, 0.2375, 0.2344, 0.2375, 0.2344, 0.2375, 0.2344, 0.2375, 0.2344, 0.2375, 0.2344, 0.2375, 0.2344, 0.2375, 0.2344, 0.2375, 0.2344, 0.2375, 0.2344, 0.2375, 0.2344, 0.2375, 0.2344, 0.2375, 0.2344, 0.2375, 0.2344, 0.2375, 0.2344, 0.2375, 0.2344, 0.2375, 0.2344, 0.2375, 0.2344, 0.2375, 0.2344, 0.2375, 0.2344, 0.2375, 0.2344, 0.2375, 0.2344, 0.2375, 0.2344, 0.2375, 0.2344, 0.2375, 0.2344, 0.2375, 0.2344, 0.2375, 0.2344, 0.2375, 0.2344, 0.2375, 0.2344, 0.2375, 0.2344, 0.2375, 0.2344, 0.2375, 0.2344, 0.2375, 0.2344, 0.2375, 0.2344, 0.2375, 0.2344, 0.2375, 0.2344, 0.2375, 0.2344, 0.2375, 0.2344, 0.2375, 0.2344, 0.2375, 0.2344, 0.2375, 0.2344, 0.2375, 0.2344, 0.2375, 0.2344, 0.2375, 0.2344, 0.2375, 0.2344, 0.2375, 0.2344, 0.2375, 0.2344, 0.2375, 0.2344, 0.2375, 0.2344, 0.2375, 0.2344, 0.2375, 0.2344, 0.2375, 0.2344, 0.2375, 0.2344, 0.2375, 0.2344, 0.2375, 0.2344, 0.2375, 0.2344, 0.2375, 0.2344, 0.2375, 0.2344, 0.2375, 0.2344, 0.2375, 0.2344, 0.2375, 0.2344, 0.2375, 0.2344, 0.2375, 0.2344, 0.2375, 0.2344, 0.2375, 0.2344, 0.2375, 0.2344, 0.2375, 0.2344, 0.2375, 0.2344, 0.2375, 0.2344, 0.2375, 0.2344, 0.2375, 0.2344, 0.2375, 0.2344, 0.2375, 0.2344, 0.2375, 0.2344, 0.2375, 0.2344, 0.2375, 0.2344, 0.2375, 0.2344, 0.2375, 0.2344, 0.2375, 0.2344, 0.2375, 0.2344, 0.2375, 0.2344, 0.2375, 0.2344, 0.2375, 0.2344, 0.2375, 0.2344, 0.2375, 0.2344, 0.2375, 0.2344, 0.2375, 0.2344, 0.2375, 0.2344, 0.2375, 0.2344, 0.2375, 0.2344, 0.2375, 0.2344, 0.2375, 0.2344, 0.2375, 0.2344, 0.2375, 0.2344, 0.2375, 0.2344, 0.2375, 0.2344, 0.2375, 0.2344, 0.2375, 0.2344, 0.2375, 0.2344, 0.2375, 0.2344, 0.2375, 0.2344, 0.2375, 0.2344, 0.2375, 0.2344, 0.2375, 0.2344, 0.2375, 0.2344, 0.2375, 0.2344, 0.2375, 0.2344, 0.2375, 0.2344, 0.2375, 0.2344, 0.2375, 0.2344, 0.2375, 0.2344, 0.2375, 0.2344, 0.2375, 0.2344, 0.2375, 0.2344, 0.7429, 0.594, 0.7429, 0.594, 0.7429, 0.594, 0.7429, 0.594, 0.2375, 0.2344, 0.2375, 0.2344, 0.2375, 0.2344, 0.2375, 0.2344, 0.2375, 0.2344, 0.2375, 0.2344, 0.2375, 0.2344, 0.2375, 0.2344, 0.2375, 0.2344, 0.2375, 0.2344, 0.2375, 0.2344, 0.2375, 0.2344, 0.2375, 0.2344, 0.2375, 0.2344, 0.2375, 0.2344, 0.2375, 0.2344, 0.2375, 0.2344, 0.2375, 0.2344, 0.2375, 0.2344, 0.2375, 0.2344, 0.2375, 0.2344, 0.2375, 0.2344, 0.2375, 0.2344, 0.2375, 0.2344, 0.2375, 0.2344, 0.2375, 0.2344, 0.2375, 0.2344, 0.2375, 0.2344, 0.2375, 0.2344, 0.2375, 0.2344, 0.2375, 0.2344, 0.2375, 0.2344, 0.2375, 0.2344, 0.2375, 0.2344, 0.2375, 0.2344, 0.2375, 0.2344, 0.2375, 0.2344, 0.2375, 0.2344, 0.2375, 0.2344, 0.2375, 0.2344, 0.2375, 0.2344, 0.2375, 0.2344, 0.2375, 0.2344, 0.2375, 0.2344, 0.2375, 0.2344, 0.2375, 0.2344, 0.2375, 0.2344, 0.2375, 0.2344, 0.2375, 0.2344, 0.2375, 0.2344, 0.2375, 0.2344, 0.2375, 0.2344, 0.2375, 0.2344, 0.2375, 0.2344, 0.2375, 0.2344, 0.2375, 0.2344, 0.2375, 0.2344, 0.2375, 0.2344, 0.2375, 0.2344, 0.2375, 0.2344, 0.2375, 0.2344, 0.2375, 0.2344, 0.2375, 0.2344, 0.2375, 0.2344, 0.2375, 0.2344, 0.2375, 0.2344, 0.2375, 0.2344, 0.2375, 0.2344, 0.2375, 0.2344, 0.2375, 0.2344, 0.2375, 0.2344, 0.2375, 0.2344, 0.2375, 0.2344, 0.2375, 0.2344, 0.2375, 0.2344, 0.2375, 0.2344, 0.2375, 0.2344, 0.2375, 0.2344, 0.2375, 0.2344, 0.2375, 0.2344, 0.2375, 0.2344, 0.2375, 0.2344, 0.2375, 0.2344, 0.2375, 0.2344, 0.2375, 0.2344, 0.2375, 0.2344, 0.2375, 0.2344, 0.2375, 0.2344, 0.2375, 0.2344, 0.2375, 0.2344, 0.2375, 0.2344, 0.2375, 0.2344, 0.2375, 0.2344, 0.2375, 0.2344, 0.2375, 0.2344, 0.2375, 0.2344, 0.2375, 0.2344, 0.2375, 0.2344, 0.2375, 0.2344, 0.2375, 0.2344, 0.2375, 0.2344, 0.2375, 0.2344, 0.2375, 0.2344, 0.2375, 0.2344, 0.2375, 0.2344, 0.2375, 0.2344, 0.2375, 0.2344, 0.2375, 0.2344, 0.2375, 0.2344, 0.2375, 0.2344, 0.2375, 0.2344, 0.2375, 0.2344, 0.2375, 0.2344, 0.2375, 0.2344, 0.2375, 0.2344, 0.2375, 0.2344, 0.2375, 0.2344, 0.2375, 0.2344, 0.2375, 0.2344, 0.2375, 0.2344, 0.2375, 0.2344, 0.2375, 0.2344, 0.2375, 0.2344, 0.2375, 0.2344, 0.2375, 0.2344, 0.2375, 0.2344, 0.2375, 0.2344, 0.2375, 0.2344, 0.2375, 0.2344, 0.2375, 0.2344, 0.2375, 0.2344, 0.2375, 0.2344, 0.2375, 0.2344, 0.2375, 0.2344, 0.2375, 0.2344, 0.2375, 0.2344, 0.2375, 0.2344, 0.2375, 0.2344, 0.2375, 0.2344, 0.2375, 0.2344, 0.2375, 0.2344, 0.2375, 0.2344, 0.2375, 0.2344, 0.2375, 0.2344, 0.2375, 0.2344, 0.2375, 0.2344, 0.2375, 0.2344, 0.2375, 0.2344, 0.2375, 0.2344, 0.2375, 0.2344, 0.2375, 0.2344, 0.2375, 0.2344, 0.2375, 0.2344, 0.2375, 0.2344, 0.2375, 0.2344, 0.2375, 0.2344, 0.2375, 0.2344, 0.2375, 0.2344, 0.2375, 0.2344, 0.2375, 0.2344, 0.2375, 0.2344, 0.2375, 0.2344, 0.2375, 0.2344, 0.2375, 0.2344, 0.2375, 0.2344, 0.2375, 0.2344, 0.2375, 0.2344, 0.2375, 0.2344, 0.7429, 0.594, 0.7429, 0.594, 0.7429, 0.594, 0.7429, 0.594, 0.2375, 0.2344, 0.2375, 0.2344, 0.2375, 0.2344, 0.2375, 0.2344, 0.2375, 0.2344, 0.2375, 0.2344, 0.2375, 0.2344, 0.2375, 0.2344, 0.7429, 0.594, 0.7429, 0.594, 0.7429, 0.594, 0.7429, 0.594, 0.2375, 0.2344, 0.2375, 0.2344, 0.2375, 0.2344, 0.2375, 0.2344, 0.2375, 0.2344, 0.2375, 0.2344, 0.2375, 0.2344, 0.2375, 0.2344, 0.7429, 0.594, 0.7429, 0.594, 0.7429, 0.594, 0.7429, 0.594, 0.2375, 0.2344, 0.2375, 0.2344, 0.2375, 0.2344, 0.2375, 0.2344, 0.2375, 0.2344, 0.2375, 0.2344, 0.2375, 0.2344, 0.2375, 0.2344, 0.2375, 0.2344, 0.2375, 0.2344, 0.2375, 0.2344, 0.2375, 0.2344, 0.7429, 0.594, 0.7429, 0.594, 0.7429, 0.594, 0.7429, 0.594, 0.2375, 0.2344, 0.2375, 0.2344, 0.2375, 0.2344, 0.2375, 0.2344, 0.2375, 0.2344, 0.2375, 0.2344, 0.2375, 0.2344, 0.2375, 0.2344, 0.2375, 0.2344, 0.2375, 0.2344, 0.2375, 0.2344, 0.2375, 0.2344, 0.2375, 0.2344, 0.2375, 0.2344, 0.2375, 0.2344, 0.2375, 0.2344, 0.2375, 0.2344, 0.2375, 0.2344, 0.2375, 0.2344, 0.2375, 0.2344, 0.2375, 0.2344, 0.2375, 0.2344, 0.2375, 0.2344, 0.2375, 0.2344, 0.2375, 0.2344, 0.2375, 0.2344, 0.2375, 0.2344, 0.2375, 0.2344, 0.2375, 0.2344, 0.2375, 0.2344, 0.2375, 0.2344, 0.2375, 0.2344, 0.2375, 0.2344, 0.2375, 0.2344, 0.2375, 0.2344, 0.2375, 0.2344, 0.2375, 0.2344, 0.2375, 0.2344, 0.2375, 0.2344, 0.2375, 0.2344, 0.7429, 0.594, 0.7429, 0.594, 0.7429, 0.594, 0.7429, 0.594, 0.2375, 0.2344, 0.2375, 0.2344, 0.2375, 0.2344, 0.2375, 0.2344, 0.2375, 0.2344, 0.2375, 0.2344, 0.2375, 0.2344, 0.2375, 0.2344, 0.2375, 0.2344, 0.2375, 0.2344, 0.2375, 0.2344, 0.2375, 0.2344, 0.2375, 0.2344, 0.2375, 0.2344, 0.2375, 0.2344, 0.2375, 0.2344, 0.2375, 0.2344, 0.2375, 0.2344, 0.2375, 0.2344, 0.2375, 0.2344, 0.2375, 0.2344, 0.2375, 0.2344, 0.2375, 0.2344, 0.2375, 0.2344, 0.2375, 0.2344, 0.2375, 0.2344, 0.2375, 0.2344, 0.2375, 0.2344, 0.2375, 0.2344, 0.2375, 0.2344, 0.2375, 0.2344, 0.2375, 0.2344, 0.2375, 0.2344, 0.2375, 0.2344, 0.2375, 0.2344, 0.2375, 0.2344, 0.2375, 0.2344, 0.2375, 0.2344, 0.2375, 0.2344, 0.2375, 0.2344, 0.2375, 0.2344, 0.2375, 0.2344, 0.2375, 0.2344, 0.2375, 0.2344, 0.2375, 0.2344, 0.2375, 0.2344, 0.2375, 0.2344, 0.2375, 0.2344, 0.2375, 0.2344, 0.2375, 0.2344, 0.2375, 0.2344, 0.2375, 0.2344, 0.2375, 0.2344, 0.2375, 0.2344, 0.2375, 0.2344, 0.2375, 0.2344, 0.2375, 0.2344, 0.2375, 0.2344, 0.2375, 0.2344, 0.2375, 0.2344, 0.2375, 0.2344, 0.2375, 0.2344, 0.2375, 0.2344, 0.2375, 0.2344, 0.2375, 0.2344, 0.2375, 0.2344, 0.2375, 0.2344, 0.2375, 0.2344, 0.2375, 0.2344, 0.2375, 0.2344, 0.2375, 0.2344, 0.2375, 0.2344, 0.2375, 0.2344, 0.2375, 0.2344, 0.2375, 0.2344, 0.2375, 0.2344, 0.2375, 0.2344, 0.2375, 0.2344, 0.2375, 0.2344, 0.2375, 0.2344, 0.2375, 0.2344, 0.2375, 0.2344, 0.2375, 0.2344, 0.2375, 0.2344, 0.2375, 0.2344, 0.2375, 0.2344, 0.2375, 0.2344, 0.2375, 0.2344, 0.2375, 0.2344, 0.2375, 0.2344, 0.2375, 0.2344, 0.2375, 0.2344, 0.2375, 0.2344, 0.2375, 0.2344, 0.2375, 0.2344, 0.2375, 0.2344, 0.2375, 0.2344, 0.2375, 0.2344, 0.2375, 0.2344, 0.2375, 0.2344, 0.2375, 0.2344, 0.2375, 0.2344, 0.2375, 0.2344, 0.2375, 0.2344, 0.2375, 0.2344, 0.2375, 0.2344, 0.2375, 0.2344, 0.2375, 0.2344, 0.2375, 0.2344, 0.2375, 0.2344, 0.2375, 0.2344, 0.2375, 0.2344, 0.2375, 0.2344, 0.2375, 0.2344, 0.2375, 0.2344, 0.2375, 0.2344, 0.2375, 0.2344, 0.2375, 0.2344, 0.2375, 0.2344, 0.2375, 0.2344, 0.2375, 0.2344, 0.2375, 0.2344, 0.2375, 0.2344, 0.2375, 0.2344, 0.2375, 0.2344, 0.2375, 0.2344, 0.2375, 0.2344, 0.2375, 0.2344, 0.2375, 0.2344, 0.2375, 0.2344, 0.2375, 0.2344, 0.2375, 0.2344, 0.2375, 0.2344, 0.2375, 0.2344, 0.2375, 0.2344, 0.2375, 0.2344, 0.7429, 0.594, 0.7429, 0.594, 0.7429, 0.594, 0.7429, 0.594, 0.2375, 0.2344, 0.2375, 0.2344, 0.2375, 0.2344, 0.2375, 0.2344, 0.2375, 0.2344, 0.2375, 0.2344, 0.2375, 0.2344, 0.2375, 0.2344, 0.2375, 0.2344, 0.2375, 0.2344, 0.2375, 0.2344, 0.2375, 0.2344, 0.2375, 0.2344, 0.2375, 0.2344, 0.2375, 0.2344, 0.2375, 0.2344, 0.2375, 0.2344, 0.2375, 0.2344, 0.2375, 0.2344, 0.2375, 0.2344, 0.2375, 0.2344, 0.2375, 0.2344, 0.2375, 0.2344, 0.2375, 0.2344, 0.7429, 0.594, 0.7429, 0.594, 0.7429, 0.594, 0.7429, 0.594, 0.7429, 0.594, 0.7429, 0.594, 0.7429, 0.594, 0.7429, 0.594, 0.7429, 0.594, 0.7429, 0.594, 0.7429, 0.594, 0.7429, 0.594, 0.7429, 0.594, 0.7429, 0.594, 0.7429, 0.594, 0.7429, 0.594, 0.7429, 0.594, 0.7429, 0.594, 0.7429, 0.594, 0.7429, 0.594, 0.7429, 0.594, 0.7429, 0.594, 0.7429, 0.594, 0.7429, 0.594, 0.2375, 0.2344, 0.2375, 0.2344, 0.2375, 0.2344, 0.2375, 0.2344, 0.7429, 0.594, 0.7429, 0.594, 0.7429, 0.594, 0.7429, 0.594, 0.7429, 0.594, 0.7429, 0.594, 0.7429, 0.594, 0.7429, 0.594, 0.2375, 0.2344, 0.2375, 0.2344, 0.2375, 0.2344, 0.2375, 0.2344, 0.2375, 0.2344, 0.2375, 0.2344, 0.2375, 0.2344, 0.2375, 0.2344, 0.7429, 0.594, 0.7429, 0.594, 0.7429, 0.594, 0.7429, 0.594, 0.7429, 0.594, 0.7429, 0.594, 0.7429, 0.594, 0.7429, 0.594, 0.2375, 0.2344, 0.2375, 0.2344, 0.2375, 0.2344, 0.2375, 0.2344, 0.2375, 0.2344, 0.2375, 0.2344, 0.2375, 0.2344, 0.2375, 0.2344, 0.2375, 0.2344, 0.2375, 0.2344, 0.2375, 0.2344, 0.2375, 0.2344, 0.7429, 0.594, 0.7429, 0.594, 0.7429, 0.594, 0.7429, 0.594, 0.2375, 0.2344, 0.2375, 0.2344, 0.2375, 0.2344, 0.2375, 0.2344, 0.2375, 0.2344, 0.2375, 0.2344, 0.2375, 0.2344, 0.2375, 0.2344, 0.2375, 0.2344, 0.2375, 0.2344, 0.2375, 0.2344, 0.2375, 0.2344, 0.7429, 0.594, 0.7429, 0.594, 0.7429, 0.594, 0.7429, 0.594, 0.2375, 0.2344, 0.2375, 0.2344, 0.2375, 0.2344, 0.2375, 0.2344, 0.7429, 0.594, 0.7429, 0.594, 0.7429, 0.594, 0.7429, 0.594, 0.2375, 0.2344, 0.2375, 0.2344, 0.2375, 0.2344, 0.2375, 0.2344, 0.2375, 0.2344, 0.2375, 0.2344, 0.2375, 0.2344, 0.2375, 0.2344, 0.2375, 0.2344, 0.2375, 0.2344, 0.2375, 0.2344, 0.2375, 0.2344, 0.2375, 0.2344, 0.2375, 0.2344, 0.2375, 0.2344, 0.2375, 0.2344, 0.2375, 0.2344, 0.2375, 0.2344, 0.2375, 0.2344, 0.2375, 0.2344, 0.7429, 0.594, 0.7429, 0.594, 0.7429, 0.594, 0.7429, 0.594, 0.2375, 0.2344, 0.2375, 0.2344, 0.2375, 0.2344, 0.2375, 0.2344, 0.2375, 0.2344, 0.2375, 0.2344, 0.2375, 0.2344, 0.2375, 0.2344, 0.2375, 0.2344, 0.2375, 0.2344, 0.2375, 0.2344, 0.2375, 0.2344, 0.7429, 0.594, 0.7429, 0.594, 0.7429, 0.594, 0.7429, 0.594, 0.2375, 0.2344, 0.2375, 0.2344, 0.2375, 0.2344, 0.2375, 0.2344, 0.2375, 0.2344, 0.2375, 0.2344, 0.2375, 0.2344, 0.2375, 0.2344, 0.2375, 0.2344, 0.2375, 0.2344, 0.2375, 0.2344, 0.2375, 0.2344, 0.7429, 0.594, 0.7429, 0.594, 0.7429, 0.594, 0.7429, 0.594, 0.2375, 0.2344, 0.2375, 0.2344, 0.2375, 0.2344, 0.2375, 0.2344, 0.2375, 0.2344, 0.2375, 0.2344, 0.2375, 0.2344, 0.2375, 0.2344, 0.2375, 0.2344, 0.2375, 0.2344, 0.2375, 0.2344, 0.2375, 0.2344, 0.7429, 0.594, 0.7429, 0.594, 0.7429, 0.594, 0.7429, 0.594, 0.2375, 0.2344, 0.2375, 0.2344, 0.2375, 0.2344, 0.2375, 0.2344, 0.2375, 0.2344, 0.2375, 0.2344, 0.2375, 0.2344, 0.2375, 0.2344, 0.2375, 0.2344, 0.2375, 0.2344, 0.2375, 0.2344, 0.2375, 0.2344, 0.2375, 0.2344, 0.2375, 0.2344, 0.2375, 0.2344, 0.2375, 0.2344, 0.2375, 0.2344, 0.2375, 0.2344, 0.2375, 0.2344, 0.2375, 0.2344, 0.2375, 0.2344, 0.2375, 0.2344, 0.2375, 0.2344, 0.2375, 0.2344, 0.2375, 0.2344, 0.2375, 0.2344, 0.2375, 0.2344, 0.2375, 0.2344, 0.2375, 0.2344, 0.2375, 0.2344, 0.2375, 0.2344, 0.2375, 0.2344, 0.2375, 0.2344, 0.2375, 0.2344, 0.2375, 0.2344, 0.2375, 0.2344, 0.2375, 0.2344, 0.2375, 0.2344, 0.2375, 0.2344, 0.2375, 0.2344, 0.2375, 0.2344, 0.2375, 0.2344, 0.2375, 0.2344, 0.2375, 0.2344, 0.2375, 0.2344, 0.2375, 0.2344, 0.2375, 0.2344, 0.2375, 0.2344, 0.2375, 0.2344, 0.2375, 0.2344, 0.2375, 0.2344, 0.2375, 0.2344, 0.2375, 0.2344, 0.2375, 0.2344, 0.2375, 0.2344, 0.2375, 0.2344, 0.2375, 0.2344, 0.2375, 0.2344, 0.2375, 0.2344, 0.2375, 0.2344, 0.2375, 0.2344, 0.2375, 0.2344, 0.2375, 0.2344, 0.2375, 0.2344, 0.2375, 0.2344, 0.2375, 0.2344, 0.2375, 0.2344, 0.2375, 0.2344, 0.2375, 0.2344, 0.2375, 0.2344, 0.2375, 0.2344, 0.2375, 0.2344, 0.2375, 0.2344, 0.2375, 0.2344, 0.2375, 0.2344, 0.2375, 0.2344, 0.2375, 0.2344, 0.2375, 0.2344, 0.2375, 0.2344, 0.2375, 0.2344, 0.2375, 0.2344, 0.2375, 0.2344, 0.2375, 0.2344, 0.2375, 0.2344, 0.2375, 0.2344, 0.2375, 0.2344, 0.2375, 0.2344, 0.2375, 0.2344, 0.2375, 0.2344, 0.2375, 0.2344, 0.2375, 0.2344, 0.2375, 0.2344, 0.2375, 0.2344, 0.2375, 0.2344, 0.2375, 0.2344, 0.2375, 0.2344, 0.2375, 0.2344, 0.2375, 0.2344, 0.2375, 0.2344, 0.2375, 0.2344, 0.2375, 0.2344, 0.2375, 0.2344, 0.2375, 0.2344, 0.2375, 0.2344, 0.2375, 0.2344, 0.2375, 0.2344, 0.2375, 0.2344, 0.2375, 0.2344, 0.2375, 0.2344, 0.2375, 0.2344, 0.2375, 0.2344, 0.2375, 0.2344, 0.2375, 0.2344, 0.2375, 0.2344, 0.2375, 0.2344, 0.2375, 0.2344, 0.2375, 0.2344, 0.2375, 0.2344, 0.2375, 0.2344, 0.2375, 0.2344, 0.2375, 0.2344, 0.2375, 0.2344, 0.2375, 0.2344, 0.2375, 0.2344, 0.2375, 0.2344, 0.2375, 0.2344, 0.2375, 0.2344, 0.2375, 0.2344, 0.2375, 0.2344, 0.2375, 0.2344, 0.2375, 0.2344, 0.2375, 0.2344, 0.2375, 0.2344, 0.2375, 0.2344, 0.2375, 0.2344, 0.2375, 0.2344, 0.2375, 0.2344, 0.2375, 0.2344, 0.2375, 0.2344, 0.2375, 0.2344, 0.2375, 0.2344, 0.2375, 0.2344, 0.2375, 0.2344, 0.2375, 0.2344])
me_cube.materials.append(mat_material)
me_cube.use_remesh_preserve_volume = False
me_cube.use_remesh_preserve_attributes = False
me_cube.use_mirror_vertex_groups = False
me_cube.update()

# ---- objects
ob_hardware = bpy.data.objects.new('Hardware', me_cube)

# ---- transforms, parenting, visibility, modifiers, constraints
ob_hardware.location = (0.0, 0.0, 0.0)
ob_hardware.lock_rotations_4d = False
ob_hardware.empty_display_type = 'ARROWS'
ob_hardware.lineart.crease_threshold = 0.0

# ---- collection membership
col_collection_1.objects.link(ob_hardware)

# ---- scene / render settings (as saved in the file)
scene.frame_start = 1; scene.frame_end = 250; scene.frame_set(1)
scene.render.engine = 'BLENDER_EEVEE_NEXT'
scene.render.resolution_percentage = 50
scene.render.dither_intensity = 0.0
scene.cycles.use_denoising = False
scene.cycles.samples = 128
scene.cycles.sampling_pattern = 'TABULATED_SOBOL'
scene.cycles.light_sampling_threshold = 0.0
scene.cycles.use_adaptive_sampling = False
scene.cycles.use_light_tree = False
scene.cycles.blur_glossy = 0.0
scene.cycles.sample_clamp_indirect = 0.0
scene.view_settings.view_transform = 'Standard'
bpy.context.view_layer.update()

# ---- added for rendering (the .blend has no active camera and no usable light): camera, sun
cam_auto = bpy.data.cameras.new('AutoCamera')
cam_auto.lens = 50.0
cam_auto.sensor_width = 36.0
cam_auto.clip_end = 1000.0
ob_auto_camera = bpy.data.objects.new('AutoCamera', cam_auto)
scene.collection.objects.link(ob_auto_camera)
ob_auto_camera.location = (26.7876, -32.1452, 22.9301)
ob_auto_camera.rotation_euler = (1.09748, -7.21219e-08, 0.694738)
scene.camera = ob_auto_camera
light_auto_sun = bpy.data.lights.new('AutoSun', 'SUN')
light_auto_sun.energy = 3.0
light_auto_sun.angle = 0.0523599
ob_auto_sun = bpy.data.objects.new('AutoSun', light_auto_sun)
scene.collection.objects.link(ob_auto_sun)
ob_auto_sun.rotation_euler = (0.872665, 0.174533, 0.523599)
bpy.context.view_layer.update()
